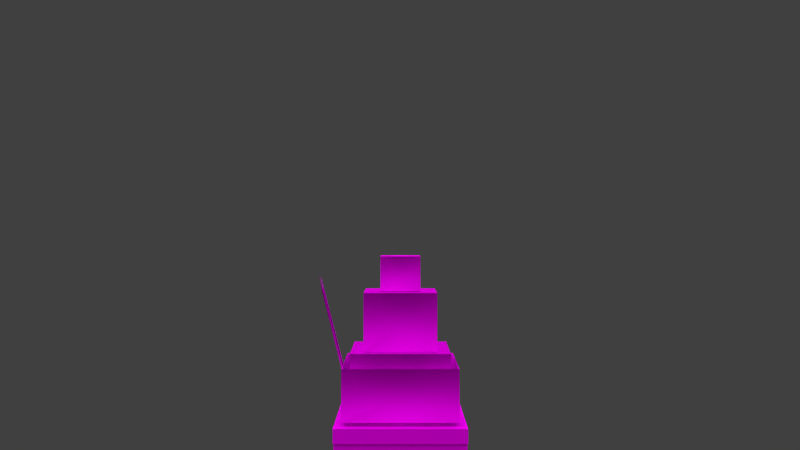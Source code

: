 # Source: Witch_hat_c.blend  (saved by Blender 2.82.7; exported with 4.5.12 LTS)
import bpy
from mathutils import Matrix  # noqa: F401  (used for matrix-valued properties, if any)

bpy.ops.wm.read_factory_settings(use_empty=True)
scene = bpy.context.scene
scene.name = 'Scene'

# ---- collections
col_collection_1 = bpy.data.collections.new('Collection 1'); scene.collection.children.link(col_collection_1)
col_collection_2 = bpy.data.collections.new('Collection 2'); scene.collection.children.link(col_collection_2)

# ---- images (referenced by path relative to the original .blend; pixels are not part of the script)
import os
ASSET_DIR = os.environ.get("B2B_ASSET_DIR", "")  # directory of the original .blend (textures are referenced by path, not embedded)
HERE = os.path.dirname(os.path.abspath(__file__))  # packed textures are extracted next to this script under _unpacked/

def load_image(name, relpath, width, height, colorspace="sRGB"):
    """Load a texture the original file referenced (path relative to the .blend, or extracted next to this script)."""
    p = next((c for c in (os.path.join(HERE, relpath), os.path.join(ASSET_DIR, relpath)) if relpath and os.path.exists(c)), "")
    if p:
        img = bpy.data.images.load(p, check_existing=True)
        img.name = name
    else:  # same state as the original file: an image datablock whose file is absent (Cycles renders it pink)
        img = bpy.data.images.new(name, width, height)
        img.source = "FILE"
        img.filepath = "//" + (relpath or name)
    img.colorspace_settings.name = colorspace
    return img
img_witches_witch_hat_all_png = load_image('witches_witch_hat_all.png', 'witches_witch_hat_all.png', 1024, 1024, 'sRGB')

# ---- materials (node trees are filled in below, after node groups)
mat_character = bpy.data.materials.new('Character')
mat_character.alpha_threshold = 0.0
mat_character.use_transparent_shadow = False
mat_character.roughness = 0.5
mat_character.specular_intensity = 0.0
mat_character.line_color = (0.0, 0.0, 0.0, 1.0)

# ---- material node trees
mat_character.use_nodes = True; mat_character.node_tree.nodes.clear()
_N = mat_character.node_tree.nodes; _L = mat_character.node_tree.links
n0 = _N.new('ShaderNodeOutputMaterial'); n0.name = 'Material Output'; n0.location = (81, -29)
n1 = _N.new('ShaderNodeBsdfPrincipled'); n1.name = 'Principled BSDF'; n1.location = (-277, 43)
n1.distribution = 'GGX'
n1.subsurface_method = 'BURLEY'
n1.inputs[2].default_value = 0.0
n1.inputs[3].default_value = 0.0
n1.inputs[13].default_value = 0.0
n1.inputs[20].default_value = 0.0
n1.inputs[27].default_value = (0.0, 0.0, 0.0, 1.0)
n1.inputs[28].default_value = 1.0
n2 = _N.new('ShaderNodeTexImage'); n2.name = 'Image Texture'; n2.location = (-616, -138)
n2.image = img_witches_witch_hat_all_png
n2.interpolation = 'Closest'
_L.new(n2.outputs[0], n1.inputs[0])
_L.new(n2.outputs[1], n1.inputs[4])
_L.new(n1.outputs[0], n0.inputs[0])
n0.is_active_output = True

# ---- world
world_world = bpy.data.worlds.new('World'); scene.world = world_world
world_world.color = (0.05088, 0.05088, 0.05088)
world_world.use_sun_shadow = False
world_world.sun_shadow_jitter_overblur = 0.0
world_world.cycles.sampling_method = 'NONE'
world_world.cycles.sample_map_resolution = 256

# ---- cameras
cam_camera = bpy.data.cameras.new('Camera')
cam_camera.clip_end = 100.0
cam_camera.lens = 35.0
cam_camera.sensor_width = 32.0
cam_camera.sensor_height = 18.0
cam_camera.ortho_scale = 7.314
cam_camera.dof.focus_distance = 0.0
cam_camera.dof.aperture_fstop = 128.0

# ---- lights
light_sun_005 = bpy.data.lights.new('Sun.005', 'SUN')
light_sun_005.transmission_factor = 0.0
light_sun_005.angle = 1.571
light_sun_005.energy = 1.0
light_sun_005.shadow_buffer_clip_start = 0.5
light_sun_005.shadow_soft_size = 1.0
light_sun_005.shadow_cascade_max_distance = 1000.0
light_sun_005.cycles.use_multiple_importance_sampling = False
light_sun_004 = bpy.data.lights.new('Sun.004', 'SUN')
light_sun_004.transmission_factor = 0.0
light_sun_004.angle = 1.571
light_sun_004.energy = 1.0
light_sun_004.shadow_buffer_clip_start = 0.5
light_sun_004.shadow_soft_size = 1.0
light_sun_004.shadow_cascade_max_distance = 1000.0
light_sun_004.cycles.use_multiple_importance_sampling = False
light_sun_003 = bpy.data.lights.new('Sun.003', 'SUN')
light_sun_003.transmission_factor = 0.0
light_sun_003.angle = 1.571
light_sun_003.energy = 1.0
light_sun_003.shadow_buffer_clip_start = 0.5
light_sun_003.shadow_soft_size = 1.0
light_sun_003.shadow_cascade_max_distance = 1000.0
light_sun_003.cycles.use_multiple_importance_sampling = False
light_sun_001 = bpy.data.lights.new('Sun.001', 'SUN')
light_sun_001.transmission_factor = 0.0
light_sun_001.angle = 1.571
light_sun_001.energy = 1.0
light_sun_001.shadow_buffer_clip_start = 0.5
light_sun_001.shadow_soft_size = 1.0
light_sun_001.shadow_cascade_max_distance = 1000.0
light_sun_001.cycles.use_multiple_importance_sampling = False

# ---- meshes
me_cube_001 = bpy.data.meshes.new('Cube.001')
me_cube_001.from_pydata([(2.193, -2.039, 0.3269), (2.193, 2.096, 3.414), (-2.196, 2.096, 0.3269), (-2.196, -2.039, 3.414), (-2.196, 2.096, 3.414), (2.193, -2.039, 3.414), (-2.196, -2.039, 0.3269), (2.193, 2.096, 0.3269), (2.885, 2.813, -0.3103), (-2.887, -2.756, -0.3103), (2.885, -2.756, 0.3368), (-2.887, 2.813, 0.3368), (-2.887, -2.756, 0.3368), (-2.887, 2.813, -0.3103), (2.885, 2.813, 0.3368), (2.885, -2.756, -0.3103), (0.8972, -0.8179, 6.035), (-0.8992, 0.8745, 6.035), (-0.8992, -0.8179, 6.035), (0.8972, 0.8745, 6.035), (1.623, 1.558, 3.427), (-1.625, -1.502, 3.427), (1.623, -1.502, 6.014), (-1.625, 1.558, 6.014), (-1.625, -1.502, 6.014), (-1.625, 1.558, 3.427), (1.623, 1.558, 6.014), (1.623, -1.502, 3.427), (0.8972, -0.8179, 7.6), (-0.8992, 0.8745, 7.6), (-0.8992, -0.8179, 7.6), (0.8972, 0.8745, 7.6), (2.218, -0.5232, 0.326), (3.936, -2.411, 6.601), (3.936, -3.881, 5.678), (2.218, 0.947, 1.248), (2.146, -0.5232, 0.326), (3.864, -2.411, 6.601), (3.864, -3.881, 5.678), (2.146, 0.947, 1.248), (2.546, -2.371, 0.5086), (2.546, 2.428, 2.818), (-2.548, 2.428, 0.5086), (-2.548, -2.371, 2.818), (-2.548, 2.428, 2.818), (2.546, -2.371, 2.818), (-2.548, -2.371, 0.5086), (2.546, 2.428, 0.5086), (2.865, 2.696, -0.3376), (-2.867, 0.03057, -0.3376), (-2.867, 2.696, -0.3376), (2.865, 0.03057, -0.3376), (-2.867, 0.03057, -3.09), (2.865, 0.03057, -3.09), (2.865, 2.696, -3.09), (-2.867, 2.696, -3.09)], [], [(0, 7, 1, 5), (7, 0, 6, 2), (4, 3, 5, 1), (6, 0, 5, 3), (7, 2, 4, 1), (6, 3, 4, 2), (9, 12, 11, 13), (8, 13, 11, 14), (9, 15, 10, 12), (11, 12, 10, 14), (15, 8, 14, 10), (19, 16, 18, 17), (20, 25, 23, 26), (27, 20, 26, 22), (21, 24, 23, 25), (23, 24, 22, 26), (21, 27, 22, 24), (20, 27, 21, 25), (31, 29, 30, 28), (18, 30, 29, 17), (19, 31, 28, 16), (16, 28, 30, 18), (17, 29, 31, 19), (32, 35, 33, 34), (36, 38, 37, 39), (40, 47, 41, 45), (46, 40, 45, 43), (47, 42, 44, 41), (46, 43, 44, 42), (13, 8, 15, 9), (50, 48, 54, 55), (49, 50, 55, 52), (48, 51, 53, 54)])
_k = set([(0, 5), (0, 6), (0, 7), (1, 4), (1, 5), (1, 7), (2, 4), (2, 6), (2, 7), (3, 4), (3, 5), (3, 6), (8, 13), (8, 14), (8, 15), (9, 12), (9, 13), (9, 15), (10, 12), (10, 14), (10, 15), (11, 12), (11, 13), (11, 14), (16, 18), (16, 19), (17, 18), (17, 19), (20, 25), (20, 26), (20, 27), (21, 24), (21, 25), (21, 27), (22, 24), (22, 26), (22, 27), (23, 24), (23, 25), (23, 26), (28, 30), (28, 31), (29, 30), (29, 31), (32, 34), (32, 35), (33, 34), (33, 35), (36, 38), (36, 39), (37, 38), (37, 39), (40, 45), (40, 46), (40, 47), (41, 44), (41, 45), (41, 47), (42, 44), (42, 46), (42, 47), (43, 44), (43, 45), (43, 46), (48, 50), (48, 51), (49, 50), (52, 55), (53, 54), (54, 55)])
me_cube_001.attributes.new('sharp_edge', 'BOOLEAN', 'EDGE').data.foreach_set('value', [ (min(e.vertices), max(e.vertices)) in _k for e in me_cube_001.edges])
_uv = me_cube_001.uv_layers.new(name='UVMap')
_uv.uv.foreach_set('vector', [0.0, 0.4062, 0.25, 0.4062, 0.25, 0.5625, 0.0, 0.5625, 0.7812, 0.7188, 0.7812, 0.5312, 0.9688, 0.5312, 0.9688, 0.7188, 0.9688, 0.7812, 0.9688, 0.9688, 0.7812, 0.9688, 0.7812, 0.7812, 0.5, 0.4062, 0.75, 0.4062, 0.75, 0.5625, 0.5, 0.5625, 0.25, 0.4062, 0.5, 0.4062, 0.5, 0.5625, 0.25, 0.5625, 0.25, 0.4062, 0.25, 0.5625, 0.0, 0.5625, 0.0, 0.4062, 0.75, 0.375, 0.75, 0.4062, 0.5, 0.4062, 0.5, 0.375, 0.25, 0.375, 0.5, 0.375, 0.5, 0.4062, 0.25, 0.4062, 0.75, 0.375, 1.0, 0.375, 1.0, 0.4062, 0.75, 0.4062, 1.0, 1.0, 1.0, 0.75, 0.75, 0.75, 0.75, 1.0, 0.0, 0.4062, 0.25, 0.4062, 0.25, 0.375, 0.0, 0.375, 0.8438, 0.6562, 0.8438, 0.5938, 0.9062, 0.5938, 0.9062, 0.6562, 0.2812, 0.5625, 0.4688, 0.5625, 0.4688, 0.7188, 0.2812, 0.7188, 0.03125, 0.5625, 0.2188, 0.5625, 0.2188, 0.7188, 0.03125, 0.7188, 0.2188, 0.5625, 0.2188, 0.7188, 0.03125, 0.7188, 0.03125, 0.5625, 0.9375, 0.8125, 0.9375, 0.9375, 0.8125, 0.9375, 0.8125, 0.8125, 0.5312, 0.5625, 0.7188, 0.5625, 0.7188, 0.7188, 0.5312, 0.7188, 0.8125, 0.6875, 0.8125, 0.5625, 0.9375, 0.5625, 0.9375, 0.6875, 0.8438, 0.9062, 0.9062, 0.9062, 0.9062, 0.8438, 0.8438, 0.8438, 0.0625, 0.875, 0.0625, 0.7188, 0.1875, 0.7188, 0.1875, 0.875, 0.1875, 0.7188, 0.1875, 0.875, 0.0625, 0.875, 0.0625, 0.7188, 0.5625, 0.875, 0.5625, 0.7188, 0.6875, 0.7188, 0.6875, 0.875, 0.3125, 0.7188, 0.3125, 0.875, 0.4375, 0.875, 0.4375, 0.7188, 0.75, 1.0, 0.75, 0.875, 0.0, 0.875, 0.0, 1.0, 0.75, 1.0, 0.0, 1.0, 0.0, 0.875, 0.75, 0.875, 0.0, 0.0, 0.25, 0.0, 0.25, 0.125, 0.0, 0.125, 0.75, 0.0, 1.0, 0.0, 1.0, 0.125, 0.75, 0.125, 0.25, 0.0, 0.5, 0.0, 0.5, 0.125, 0.25, 0.125, 0.75, 0.0, 0.75, 0.125, 0.5, 0.125, 0.5, 0.0, 1.0, 0.75, 0.75, 0.75, 0.75, 0.5, 1.0, 0.5, 0.5, 0.125, 0.0, 0.125, 0.0, 0.375, 0.5, 0.375, 1.0, 0.125, 0.75, 0.125, 0.75, 0.375, 1.0, 0.375, 0.75, 0.125, 1.0, 0.125, 1.0, 0.375, 0.75, 0.375])
_ca = me_cube_001.color_attributes.new('Col', 'BYTE_COLOR', 'CORNER')
_ca.data.foreach_set('color', [1.0, 1.0, 1.0, 1.0, 1.0, 1.0, 1.0, 1.0, 1.0, 1.0, 1.0, 1.0, 1.0, 1.0, 1.0, 1.0, 1.0, 1.0, 1.0, 1.0, 1.0, 1.0, 1.0, 1.0, 1.0, 1.0, 1.0, 1.0, 1.0, 1.0, 1.0, 1.0, 1.0, 1.0, 1.0, 1.0, 1.0, 1.0, 1.0, 1.0, 1.0, 1.0, 1.0, 1.0, 1.0, 1.0, 1.0, 1.0, 1.0, 1.0, 1.0, 1.0, 1.0, 1.0, 1.0, 1.0, 1.0, 1.0, 1.0, 1.0, 1.0, 1.0, 1.0, 1.0, 1.0, 1.0, 1.0, 1.0, 1.0, 1.0, 1.0, 1.0, 1.0, 1.0, 1.0, 1.0, 1.0, 1.0, 1.0, 1.0, 1.0, 1.0, 1.0, 1.0, 1.0, 1.0, 1.0, 1.0, 1.0, 1.0, 1.0, 1.0, 1.0, 1.0, 1.0, 1.0, 1.0, 1.0, 1.0, 1.0, 1.0, 1.0, 1.0, 1.0, 1.0, 1.0, 1.0, 1.0, 1.0, 1.0, 1.0, 1.0, 1.0, 1.0, 1.0, 1.0, 1.0, 1.0, 1.0, 1.0, 1.0, 1.0, 1.0, 1.0, 1.0, 1.0, 1.0, 1.0, 1.0, 1.0, 1.0, 1.0, 1.0, 1.0, 1.0, 1.0, 1.0, 1.0, 1.0, 1.0, 1.0, 1.0, 1.0, 1.0, 1.0, 1.0, 1.0, 1.0, 1.0, 1.0, 1.0, 1.0, 1.0, 1.0, 1.0, 1.0, 1.0, 1.0, 1.0, 1.0, 1.0, 1.0, 1.0, 1.0, 1.0, 1.0, 1.0, 1.0, 1.0, 1.0, 1.0, 1.0, 1.0, 1.0, 1.0, 1.0, 1.0, 1.0, 1.0, 1.0, 1.0, 1.0, 1.0, 1.0, 1.0, 1.0, 1.0, 1.0, 1.0, 1.0, 1.0, 1.0, 1.0, 1.0, 1.0, 1.0, 1.0, 1.0, 1.0, 1.0, 1.0, 1.0, 1.0, 1.0, 1.0, 1.0, 1.0, 1.0, 1.0, 1.0, 1.0, 1.0, 1.0, 1.0, 1.0, 1.0, 1.0, 1.0, 1.0, 1.0, 1.0, 1.0, 1.0, 1.0, 1.0, 1.0, 1.0, 1.0, 1.0, 1.0, 1.0, 1.0, 1.0, 1.0, 1.0, 1.0, 1.0, 1.0, 1.0, 1.0, 1.0, 1.0, 1.0, 1.0, 1.0, 1.0, 1.0, 1.0, 1.0, 1.0, 1.0, 1.0, 1.0, 1.0, 1.0, 1.0, 1.0, 1.0, 1.0, 1.0, 1.0, 1.0, 1.0, 1.0, 1.0, 1.0, 1.0, 1.0, 1.0, 1.0, 1.0, 1.0, 1.0, 1.0, 1.0, 1.0, 1.0, 1.0, 1.0, 1.0, 1.0, 1.0, 1.0, 1.0, 1.0, 1.0, 1.0, 1.0, 1.0, 1.0, 1.0, 1.0, 1.0, 1.0, 1.0, 1.0, 1.0, 1.0, 1.0, 1.0, 1.0, 1.0, 1.0, 1.0, 1.0, 1.0, 1.0, 1.0, 1.0, 1.0, 1.0, 1.0, 1.0, 1.0, 1.0, 1.0, 1.0, 1.0, 1.0, 1.0, 1.0, 1.0, 1.0, 1.0, 1.0, 1.0, 1.0, 1.0, 1.0, 1.0, 1.0, 1.0, 1.0, 1.0, 1.0, 1.0, 1.0, 1.0, 1.0, 1.0, 1.0, 1.0, 1.0, 1.0, 1.0, 1.0, 1.0, 1.0, 1.0, 1.0, 1.0, 1.0, 1.0, 1.0, 1.0, 1.0, 1.0, 1.0, 1.0, 1.0, 1.0, 1.0, 1.0, 1.0, 1.0, 1.0, 1.0, 1.0, 1.0, 1.0, 1.0, 1.0, 1.0, 1.0, 1.0, 1.0, 1.0, 1.0, 1.0, 1.0, 1.0, 1.0, 1.0, 1.0, 1.0, 1.0, 1.0, 1.0, 1.0, 1.0, 1.0, 1.0, 1.0, 1.0, 1.0, 1.0, 1.0, 1.0, 1.0, 1.0, 1.0, 1.0, 1.0, 1.0, 1.0, 1.0, 1.0, 1.0, 1.0, 1.0, 1.0, 1.0, 1.0, 1.0, 1.0, 1.0, 1.0, 1.0, 1.0, 1.0, 1.0, 1.0, 1.0, 1.0, 1.0, 1.0, 1.0, 1.0, 1.0, 1.0, 1.0, 1.0, 1.0, 1.0, 1.0, 1.0, 1.0, 1.0, 1.0, 1.0, 1.0, 1.0, 1.0, 1.0, 1.0, 1.0, 1.0, 1.0, 1.0, 1.0, 1.0, 1.0, 1.0, 1.0, 1.0, 1.0, 1.0, 1.0, 1.0, 1.0, 1.0, 1.0, 1.0, 1.0, 1.0, 1.0, 1.0, 1.0, 1.0, 1.0, 1.0, 1.0, 1.0, 1.0, 1.0, 1.0, 1.0, 1.0, 1.0, 1.0, 1.0, 1.0, 1.0, 1.0, 1.0, 1.0, 1.0, 1.0, 1.0, 1.0, 1.0, 1.0, 1.0, 1.0, 1.0, 1.0, 1.0, 1.0, 1.0, 1.0, 1.0, 1.0, 1.0, 1.0, 1.0, 1.0, 1.0, 1.0, 1.0, 1.0, 1.0, 1.0, 1.0, 1.0, 1.0, 1.0, 1.0, 1.0, 1.0, 1.0, 1.0, 1.0, 1.0, 1.0, 1.0, 1.0, 1.0, 1.0])
me_cube_001.materials.append(mat_character)
me_cube_001.use_remesh_preserve_volume = False
me_cube_001.use_remesh_preserve_attributes = False
me_cube_001.use_mirror_vertex_groups = False
me_cube_001.update()
me_cube_001.normals_split_custom_set([tuple(v) for v in zip(*[iter([0.5774, -0.5773, 0.5774, 0.5774, 0.5773, 0.5774, 0.5774, 0.5773, -0.5774, 0.5774, -0.5773, -0.5774, -0.5773, -0.5774, -0.5774, -0.5773, 0.5774, -0.5774, 0.5774, 0.5773, -0.5774, 0.5773, -0.5774, -0.5774, 0.5774, -0.5773, 0.5774, 0.5773, 0.5774, 0.5774, -0.5774, 0.5773, 0.5774, -0.5774, -0.5773, 0.5774, -0.5773, -0.5774, 0.5774, 0.5773, -0.5774, 0.5774, 0.5773, -0.5774, -0.5774, -0.5773, -0.5774, -0.5774, 0.5773, 0.5774, 0.5774, -0.5773, 0.5774, 0.5774, -0.5773, 0.5774, -0.5774, 0.5773, 0.5774, -0.5774, -0.5774, -0.5773, 0.5774, -0.5774, -0.5773, -0.5774, -0.5774, 0.5773, -0.5774, -0.5774, 0.5773, 0.5774, -1.0, 0.0, 0.0, -1.0, 0.0, 0.0, -1.0, 0.0, 0.0, -1.0, 0.0, 0.0, -8.26e-08, 1.0, 0.0, -8.26e-08, 1.0, 0.0, -8.26e-08, 1.0, 0.0, -8.26e-08, 1.0, 0.0, 2.065e-07, -1.0, 0.0, 2.065e-07, -1.0, 0.0, 2.065e-07, -1.0, 0.0, 2.065e-07, -1.0, 0.0, -3.708e-09, 0.0, 1.0, -3.708e-09, 0.0, 1.0, -3.708e-09, 0.0, 1.0, -3.708e-09, 0.0, 1.0, 1.0, 6.616e-08, 0.0, 1.0, 6.616e-08, 0.0, 1.0, 6.616e-08, 0.0, 1.0, 6.616e-08, 0.0, -0.5773, -0.5774, -0.5774, -0.5773, 0.5774, -0.5774, 0.5774, 0.5773, -0.5774, 0.5773, -0.5774, -0.5774, 0.5773, 0.5774, 0.5774, -0.5773, 0.5774, 0.5774, -0.5773, 0.5774, -0.5774, 0.5773, 0.5774, -0.5774, 0.5774, -0.5773, 0.5774, 0.5774, 0.5773, 0.5774, 0.5774, 0.5773, -0.5774, 0.5774, -0.5773, -0.5774, -0.5774, -0.5773, 0.5774, -0.5774, -0.5773, -0.5774, -0.5774, 0.5773, -0.5774, -0.5774, 0.5773, 0.5774, 0.5774, -0.5773, 0.5774, 0.5773, 0.5774, 0.5774, -0.5774, 0.5773, 0.5774, -0.5774, -0.5773, 0.5774, -0.5773, -0.5774, 0.5774, 0.5773, -0.5774, 0.5774, 0.5773, -0.5774, -0.5774, -0.5773, -0.5774, -0.5774, -0.5773, -0.5774, -0.5774, -0.5773, 0.5774, -0.5774, 0.5774, 0.5773, -0.5774, 0.5773, -0.5774, -0.5774, -0.5774, -0.5773, 0.5774, 0.5774, -0.5773, 0.5774, 0.5773, 0.5774, 0.5774, -0.5774, 0.5773, 0.5774, -0.5774, 0.5774, 0.5773, -0.5774, 0.5773, -0.5774, -0.5774, -0.5774, -0.5773, -0.5774, -0.5773, 0.5774, 0.5774, -0.5773, 0.5774, 0.5774, -0.5774, -0.5773, 0.5774, 0.5774, -0.5773, 0.5774, 0.5773, 0.5774, -0.5774, -0.5774, 0.5773, -0.5773, -0.5774, -0.5774, 0.5774, -0.5774, -0.5773, 0.5773, -0.5774, 0.5774, 0.5774, 0.5774, 0.5773, 0.5773, 0.5774, -0.5774, -0.5773, 0.5774, -0.5774, -0.5774, 0.5774, 0.5773, 0.7086, -0.7046, 0.0368, 0.7086, 0.2735, 0.6504, 0.4056, 0.8657, -0.2934, 0.4056, -0.1125, -0.9071, -0.7086, 0.7046, -0.03676, -0.4056, 0.1125, 0.9071, -0.4056, -0.8657, 0.2934, -0.7086, -0.2735, -0.6504, 0.5774, -0.5773, 0.5774, 0.5774, 0.5773, 0.5774, 0.5774, 0.5773, -0.5774, 0.5774, -0.5773, -0.5774, -0.5773, -0.5774, 0.5774, 0.5773, -0.5774, 0.5774, 0.5773, -0.5774, -0.5774, -0.5773, -0.5774, -0.5774, 0.5773, 0.5774, 0.5774, -0.5773, 0.5774, 0.5774, -0.5773, 0.5774, -0.5774, 0.5773, 0.5774, -0.5774, -0.5774, -0.5773, 0.5774, -0.5774, -0.5773, -0.5774, -0.5774, 0.5773, -0.5774, -0.5774, 0.5773, 0.5774, -4.09e-09, 0.0, -1.0, -4.09e-09, 0.0, -1.0, -4.09e-09, 0.0, -1.0, -4.09e-09, 0.0, -1.0, -1.248e-07, 1.0, 0.0, -1.248e-07, 1.0, 0.0, -1.248e-07, 1.0, 0.0, -1.248e-07, 1.0, 0.0, -1.0, 0.0, 0.0, -1.0, 0.0, 0.0, -1.0, 0.0, 0.0, -1.0, 0.0, 0.0, 1.0, 1.3e-07, 0.0, 1.0, 1.3e-07, 0.0, 1.0, 1.3e-07, 0.0, 1.0, 1.3e-07, 0.0])] * 3)])

# ---- objects
ob_sun_003 = bpy.data.objects.new('Sun.003', light_sun_005)
ob_sun_002 = bpy.data.objects.new('Sun.002', light_sun_004)
ob_sun_000 = bpy.data.objects.new('Sun.000', light_sun_003)
ob_sun_001 = bpy.data.objects.new('Sun.001', light_sun_001)
ob_camera = bpy.data.objects.new('Camera', cam_camera)
ob_player_001 = bpy.data.objects.new('Player.001', me_cube_001)

# ---- transforms, parenting, visibility, modifiers, constraints
ob_sun_003.location = (-10.0, 9.537e-07, 20.0)
ob_sun_003.rotation_euler = (-0.7854, -0.0, 1.571)
ob_sun_003.lineart.crease_threshold = 0.0
ob_sun_002.location = (10.0, -9.537e-07, 20.0)
ob_sun_002.rotation_euler = (-0.7854, -0.0, 4.712)
ob_sun_002.lineart.crease_threshold = 0.0
ob_sun_000.location = (0.0, -10.0, 20.0)
ob_sun_000.rotation_euler = (-0.7854, -0.0, 3.142)
ob_sun_000.lineart.crease_threshold = 0.0
ob_sun_001.location = (0.0, 10.0, 20.0)
ob_sun_001.rotation_euler = (-0.7854, -0.0, 0.0)
ob_sun_001.lineart.crease_threshold = 0.0
ob_camera.location = (0.0, 40.0, 9.0)
ob_camera.rotation_euler = (1.571, 1.51e-07, 3.142)
ob_camera.lock_rotations_4d = False
ob_camera.empty_display_type = 'ARROWS'
ob_camera.color = (0.0, 0.0, 0.0, 0.0)
ob_camera.display_type = 'WIRE'
ob_camera.lineart.crease_threshold = 0.0
ob_player_001.location = (0.0, 0.0, 0.0)
ob_player_001.lock_rotations_4d = False
ob_player_001.empty_display_type = 'ARROWS'
ob_player_001.lineart.crease_threshold = 0.0
_vg = ob_player_001.vertex_groups.new(name='Body')
_vg = ob_player_001.vertex_groups.new(name='Head')
_vg.add([0, 1, 2, 3, 4, 5, 6, 7, 8, 9, 10, 11, 12, 13, 14, 15, 16, 17, 18, 19, 20, 21, 22, 23, 24, 25, 26, 27, 28, 29, 30, 31, 32, 33, 34, 35, 36, 37, 38, 39, 40, 41, 42, 43, 44, 45, 46, 47, 48, 49, 50, 51, 52, 53, 54, 55], 1.0, 'REPLACE')
_vg = ob_player_001.vertex_groups.new(name='Arm_Left')
_vg = ob_player_001.vertex_groups.new(name='Arm_Right')
_vg = ob_player_001.vertex_groups.new(name='Leg_Right')
_vg = ob_player_001.vertex_groups.new(name='Leg_Left')
_m = ob_player_001.modifiers.new('Armature', 'ARMATURE')

# ---- collection membership
col_collection_1.objects.link(ob_sun_003)
col_collection_1.objects.link(ob_sun_002)
col_collection_1.objects.link(ob_sun_000)
col_collection_1.objects.link(ob_sun_001)
col_collection_1.objects.link(ob_camera)
col_collection_1.objects.link(ob_player_001)

# ---- scene / render settings (as saved in the file)
scene.camera = ob_camera
scene.frame_start = 0; scene.frame_end = 220; scene.frame_set(1)
scene.render.engine = 'BLENDER_EEVEE_NEXT'
scene.render.image_settings.color_mode = 'RGB'
scene.render.image_settings.compression = 90
scene.render.resolution_percentage = 50
scene.render.fps = 30
scene.render.dither_intensity = 0.0
scene.render.bake_margin = 2
scene.render.bake_bias = 0.0
scene.cycles.use_denoising = False
scene.cycles.samples = 10
scene.cycles.sampling_pattern = 'TABULATED_SOBOL'
scene.cycles.light_sampling_threshold = 0.0
scene.cycles.use_adaptive_sampling = False
scene.cycles.use_light_tree = False
scene.cycles.blur_glossy = 0.0
scene.cycles.volume_bounces = 1
scene.cycles.pixel_filter_type = 'GAUSSIAN'
scene.cycles.sample_clamp_indirect = 0.0
scene.view_settings.view_transform = 'Standard'
bpy.context.view_layer.update()
